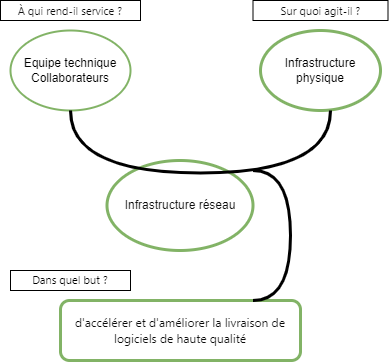

The diagram above was exported from draw.io. Its source (the exported page's mxGraphModel, read from the mxfile embedded in the PNG):
<mxGraphModel dx="1050" dy="557" grid="1" gridSize="10" guides="1" tooltips="1" connect="1" arrows="1" fold="1" page="1" pageScale="1" pageWidth="827" pageHeight="1169" math="0" shadow="0">
  <root>
    <mxCell id="0" />
    <mxCell id="1" parent="0" />
    <mxCell id="9SvmQ70yzCRJ1wpSmqG8-1" value="Equipe technique&lt;div&gt;Collaborateurs&lt;/div&gt;" style="ellipse;whiteSpace=wrap;html=1;fillColor=none;strokeColor=#82b366;shadow=0;textShadow=0;strokeWidth=2;" vertex="1" parent="1">
      <mxGeometry x="190" y="120" width="120" height="80" as="geometry" />
    </mxCell>
    <mxCell id="9SvmQ70yzCRJ1wpSmqG8-2" value="&lt;div&gt;Infrastructure physique&lt;/div&gt;" style="ellipse;whiteSpace=wrap;html=1;fillColor=none;strokeColor=#82b366;shadow=0;textShadow=0;strokeWidth=3;" vertex="1" parent="1">
      <mxGeometry x="440" y="120" width="120" height="80" as="geometry" />
    </mxCell>
    <mxCell id="9SvmQ70yzCRJ1wpSmqG8-3" value="&lt;span style=&quot;color: rgb(13, 13, 13); font-family: Söhne, ui-sans-serif, system-ui, -apple-system, &amp;quot;Segoe UI&amp;quot;, Roboto, Ubuntu, Cantarell, &amp;quot;Noto Sans&amp;quot;, sans-serif, &amp;quot;Helvetica Neue&amp;quot;, Arial, &amp;quot;Apple Color Emoji&amp;quot;, &amp;quot;Segoe UI Emoji&amp;quot;, &amp;quot;Segoe UI Symbol&amp;quot;, &amp;quot;Noto Color Emoji&amp;quot;; text-align: start; white-space-collapse: preserve; background-color: rgb(255, 255, 255);&quot;&gt;&lt;font style=&quot;font-size: 11px;&quot;&gt;À qui rend-il service ?&lt;/font&gt;&lt;/span&gt;" style="rounded=0;whiteSpace=wrap;html=1;" vertex="1" parent="1">
      <mxGeometry x="180" y="90" width="140" height="20" as="geometry" />
    </mxCell>
    <mxCell id="9SvmQ70yzCRJ1wpSmqG8-4" value="&lt;span style=&quot;color: rgb(13, 13, 13); font-family: Söhne, ui-sans-serif, system-ui, -apple-system, &amp;quot;Segoe UI&amp;quot;, Roboto, Ubuntu, Cantarell, &amp;quot;Noto Sans&amp;quot;, sans-serif, &amp;quot;Helvetica Neue&amp;quot;, Arial, &amp;quot;Apple Color Emoji&amp;quot;, &amp;quot;Segoe UI Emoji&amp;quot;, &amp;quot;Segoe UI Symbol&amp;quot;, &amp;quot;Noto Color Emoji&amp;quot;; text-align: start; white-space-collapse: preserve; background-color: rgb(255, 255, 255);&quot;&gt;&lt;font style=&quot;font-size: 11px;&quot;&gt;Sur quoi agit-il ?&lt;/font&gt;&lt;/span&gt;" style="rounded=0;whiteSpace=wrap;html=1;" vertex="1" parent="1">
      <mxGeometry x="432.5" y="90" width="135" height="20" as="geometry" />
    </mxCell>
    <mxCell id="9SvmQ70yzCRJ1wpSmqG8-9" value="&lt;span style=&quot;color: rgb(13, 13, 13); text-align: start; white-space-collapse: preserve; background-color: rgb(255, 255, 255);&quot;&gt;&lt;font face=&quot;Helvetica&quot;&gt;Infrastructure réseau&lt;/font&gt;&lt;/span&gt;" style="ellipse;whiteSpace=wrap;html=1;fillColor=none;strokeColor=#82b366;shadow=0;textShadow=0;strokeWidth=3;" vertex="1" parent="1">
      <mxGeometry x="286.5" y="250" width="146" height="90" as="geometry" />
    </mxCell>
    <mxCell id="9SvmQ70yzCRJ1wpSmqG8-13" value="&lt;span style=&quot;font-family: Söhne, ui-sans-serif, system-ui, -apple-system, &amp;quot;Segoe UI&amp;quot;, Roboto, Ubuntu, Cantarell, &amp;quot;Noto Sans&amp;quot;, sans-serif, &amp;quot;Helvetica Neue&amp;quot;, Arial, &amp;quot;Apple Color Emoji&amp;quot;, &amp;quot;Segoe UI Emoji&amp;quot;, &amp;quot;Segoe UI Symbol&amp;quot;, &amp;quot;Noto Color Emoji&amp;quot;; font-size: 11px; text-align: start; white-space-collapse: preserve; background-color: rgb(255, 255, 255);&quot;&gt;Dans quel but ?&lt;/span&gt;" style="rounded=0;whiteSpace=wrap;html=1;" vertex="1" parent="1">
      <mxGeometry x="190" y="360" width="120" height="20" as="geometry" />
    </mxCell>
    <mxCell id="9SvmQ70yzCRJ1wpSmqG8-17" value="&lt;span style=&quot;color: rgb(13, 13, 13); font-family: Söhne, ui-sans-serif, system-ui, -apple-system, &amp;quot;Segoe UI&amp;quot;, Roboto, Ubuntu, Cantarell, &amp;quot;Noto Sans&amp;quot;, sans-serif, &amp;quot;Helvetica Neue&amp;quot;, Arial, &amp;quot;Apple Color Emoji&amp;quot;, &amp;quot;Segoe UI Emoji&amp;quot;, &amp;quot;Segoe UI Symbol&amp;quot;, &amp;quot;Noto Color Emoji&amp;quot;; text-align: start; white-space-collapse: preserve; background-color: rgb(255, 255, 255);&quot;&gt;&lt;font style=&quot;font-size: 12px;&quot;&gt;d'accélérer et d'améliorer la livraison de logiciels de haute qualité&lt;/font&gt;&lt;/span&gt;" style="rounded=1;whiteSpace=wrap;html=1;glass=0;strokeColor=#82b366;shadow=0;textShadow=0;fillColor=none;strokeWidth=3;" vertex="1" parent="1">
      <mxGeometry x="240" y="390" width="240" height="60" as="geometry" />
    </mxCell>
    <mxCell id="9SvmQ70yzCRJ1wpSmqG8-18" value="" style="shape=requiredInterface;html=1;verticalLabelPosition=bottom;sketch=0;rotation=90;strokeWidth=3;" vertex="1" parent="1">
      <mxGeometry x="348.75" y="101.25" width="62.5" height="260" as="geometry" />
    </mxCell>
    <mxCell id="9SvmQ70yzCRJ1wpSmqG8-19" value="" style="shape=requiredInterface;html=1;verticalLabelPosition=bottom;sketch=0;rotation=0;strokeWidth=3;" vertex="1" parent="1">
      <mxGeometry x="432.5" y="260" width="37.5" height="130" as="geometry" />
    </mxCell>
  </root>
</mxGraphModel>